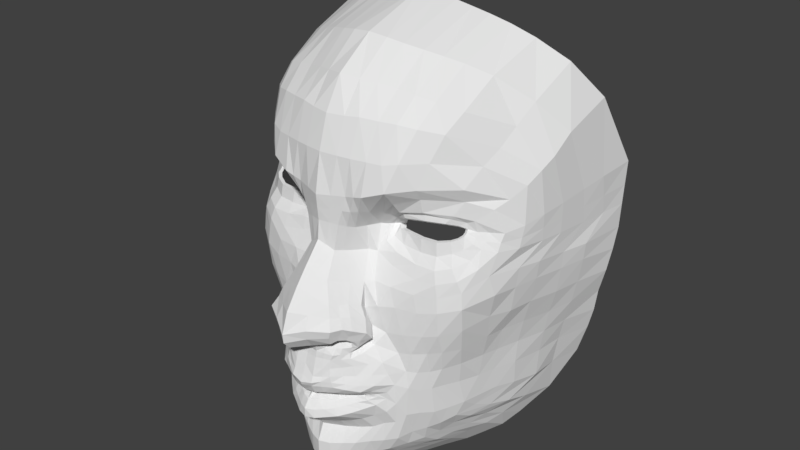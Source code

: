 # Source: CARILU.blend  (saved by Blender 2.79.0; exported with 4.5.12 LTS)
import bpy
from mathutils import Matrix  # noqa: F401  (used for matrix-valued properties, if any)

bpy.ops.wm.read_factory_settings(use_empty=True)
scene = bpy.context.scene
scene.name = 'Scene'

# ---- collections
col_collection_1 = bpy.data.collections.new('Collection 1'); scene.collection.children.link(col_collection_1)

# ---- world
world_world = bpy.data.worlds.new('World'); scene.world = world_world
world_world.color = (0.05088, 0.05088, 0.05088)
world_world.use_sun_shadow = False
world_world.sun_shadow_jitter_overblur = 0.0
world_world.cycles.sampling_method = 'MANUAL'

# ---- meshes
me_cube_001 = bpy.data.meshes.new('Cube.001')
me_cube_001.from_pydata([(0.0, -2.156, -1.71), (8.398e-09, -1.94, -1.087), (0.0, -0.6342, 0.6195), (0.0, -1.142, 0.01062), (-8.056e-06, -0.5835, 1.203), (-0.0009932, -0.6603, 1.987), (0.0, -0.4566, 3.156), (0.0, -0.1522, 4.146), (0.0, 0.4059, 5.084), (0.0, 1.573, 5.922), (0.0, 3.755, 6.657), (0.0, 5.378, 6.936), (0.0, 7.839, 6.936), (0.0, -1.903, -2.243), (0.0, -1.268, -2.471), (0.00594, -1.179, -2.55), (0.0, -1.319, -3.058), (-6.568e-10, -1.549, -3.57), (4.817e-09, -1.517, -3.676), (0.0, -0.9894, -4.044), (1.97e-09, -1.443, -4.55), (3.284e-10, -1.438, -4.84), (-6.087e-10, -0.8716, -5.171), (1.59e-17, -0.7103, -5.486), (4.379e-10, -0.9369, -6.007), (-3.503e-09, -0.9289, -6.645), (1.44e-09, 0.2016, -7.483), (0.0, 2.004, -7.57), (0.0, 3.628, -7.393), (0.0, 5.302, -7.088), (0.0, 6.85, -6.683), (-0.816, -0.389, 2.051), (-0.5536, -0.4131, 1.149), (-0.4287, -0.4542, 0.353), (-0.5835, -0.9334, -0.3189), (-0.8625, -1.194, -0.9243), (-0.964, -1.292, -1.226), (-1.116, -1.45, -1.532), (-1.015, -1.33, -1.993), (3.149e-09, -1.517, -0.4671), (-0.9392, -0.3111, 3.146), (-0.975, 0.03765, 4.205), (-0.998, 0.7377, 4.956), (-1.045, 1.751, 5.761), (-1.065, 3.952, 6.453), (-1.218, -0.9241, -1.992), (-1.395, -0.8625, -1.664), (-1.268, -0.7866, -1.308), (-1.09, -0.66, -1.003), (-0.9098, -0.3818, -0.5176), (-0.6351, -0.01939, 0.2467), (-0.7729, 0.02455, 0.9798), (-1.363, -0.3861, 2.183), (-1.818, -0.09373, 3.131), (-1.969, 0.3558, 4.152), (-2.023, 1.017, 4.764), (-2.032, 2.159, 5.514), (-2.071, 4.14, 6.199), (-1.584, -0.4911, -1.836), (-1.345, -0.681, -2.15), (-1.414, -0.3359, -1.484), (-1.247, -0.3141, -1.128), (-1.088, 0.003119, -0.5914), (-0.8787, 0.4478, 0.1831), (-0.8681, 0.4001, 0.9197), (-1.972, -0.1857, 2.403), (-2.225, 0.09363, 3.203), (-2.445, 0.5908, 4.065), (-2.546, 1.212, 4.646), (-2.541, 2.419, 5.356), (-2.609, 4.347, 5.987), (1.378e-09, -2.123, -1.999), (-1.052, -1.434, -1.751), (-1.283, -0.8846, -1.864), (-1.433, -0.5954, -2.085), (-1.107, -0.01127, -1.371), (-1.242, -0.09041, -1.521), (-1.413, -0.09151, -1.759), (-1.584, -0.2614, -2.096), (-1.433, -0.4117, -2.238), (-1.345, -0.5798, -2.345), (-1.114, 0.05913, -1.888), (-1.122, -0.1481, -2.294), (-1.124, -0.416, -2.432), (-1.124, -0.702, -2.552), (-1.109, -0.7405, -2.383), (-1.006, -0.8606, -2.382), (-0.8578, -0.9913, -2.388), (-0.4099, -0.523, 2.018), (-0.3134, -0.4968, 1.176), (-0.2156, -0.5437, 0.486), (-0.2917, -1.038, -0.1541), (-0.4313, -1.355, -0.6957), (-0.482, -1.616, -1.156), (-0.5581, -1.806, -1.542), (-0.4652, -1.511, -2.171), (-0.5467, -0.3829, 3.152), (-0.5454, -0.05721, 4.164), (-0.5454, 0.5718, 5.012), (-0.5652, 1.635, 5.857), (-0.5714, 3.854, 6.547), (-0.5261, -1.76, -1.835), (-0.3566, -1.258, -2.357), (-0.3326, -1.206, -2.559), (-0.3385, -1.337, -3.052), (-1.116, -1.154, -1.933), (-1.256, -1.117, -1.544), (-1.116, -1.039, -1.267), (-0.9767, -0.9267, -0.9642), (-0.7484, -0.657, -0.4205), (-0.5372, -0.2347, 0.2991), (-0.6723, -0.1936, 1.053), (-1.091, -0.3865, 2.115), (-1.405, -0.2003, 3.143), (-1.482, 0.1992, 4.171), (-1.526, 0.9238, 4.856), (-1.569, 1.936, 5.645), (-1.564, 4.046, 6.329), (-1.168, -1.141, -1.768), (-0.8312, -1.221, -2.003), (-1.061, -0.9796, -1.993), (-1.14, -0.8718, -2.059), (-1.217, -0.7274, -2.162), (-1.224, -0.6908, -2.339), (-0.7488, -1.075, -1.541), (-0.9873, -0.9092, -1.558), (-1.128, -0.7653, -1.613), (-1.217, -0.6005, -1.747), (-1.199, -0.5607, -2.212), (-1.035, -0.5901, -2.105), (-0.8666, -0.7611, -2.051), (-1.153, -0.3158, -1.862), (-0.6022, -1.111, -2.384), (-0.6083, -0.9566, -2.048), (-0.6268, -0.7866, -1.675), (-0.9006, -0.5774, -1.709), (-1.022, -0.4596, -1.756), (-0.2447, -0.901, -1.815), (-0.3202, -0.9625, -1.875), (-0.2788, -0.9868, -2.101), (-0.9831, -0.934, -2.566), (-0.8524, -1.094, -2.567), (-0.603, -1.171, -2.555), (0.004201, -1.22, -2.742), (-0.3343, -1.244, -2.747), (-0.588, -1.194, -2.721), (-0.791, -1.13, -2.729), (-0.9937, -0.9342, -2.721), (-1.172, -0.7311, -2.721), (-1.357, -0.3685, -2.619), (-1.486, -0.0519, -2.449), (-1.712, 0.1762, -2.074), (-1.493, 0.08236, -1.27), (-1.259, 0.2429, -0.6016), (-1.093, 0.579, 0.1485), (-1.007, 0.8217, 0.8767), (-1.925, 0.2468, 1.93), (-2.554, 0.6049, 2.132), (-3.409, 1.419, 2.033), (-2.589, 0.377, 2.481), (-3.474, 1.261, 2.444), (-1.788, 0.2598, -0.613), (-2.524, 0.358, -0.6407), (-3.18, 0.5548, -0.5899), (-3.726, 0.9338, -0.3984), (-4.085, 1.665, -0.06948), (-4.431, 2.542, 0.5478), (-4.458, 2.719, 1.175), (-4.164, 2.375, 1.981), (-3.961, 1.953, 1.774), (-4.212, 2.135, 1.087), (-4.161, 1.917, 0.5834), (-3.918, 1.371, 0.196), (-3.604, 0.8718, -0.06778), (-3.111, 0.5704, -0.2114), (-2.473, 0.4697, -0.2269), (-1.684, 0.5031, -0.08646), (0.0, -1.446, -3.361), (-0.3619, -1.488, -3.494), (-0.3469, -1.408, -3.31), (-2.068, 0.2896, -2.666), (-2.307, 0.349, -3.214), (-2.393, 0.3395, -3.749), (-1.773, -0.05727, -2.937), (-1.521, -0.3473, -2.949), (-1.248, -0.6866, -2.952), (-1.017, -0.9165, -2.984), (-0.7849, -1.16, -2.998), (-0.6012, -1.26, -3.021), (-0.5896, -1.291, -3.285), (-0.8134, -1.209, -3.231), (-1.078, -0.9275, -3.237), (-1.334, -0.6776, -3.257), (-1.635, -0.3653, -3.242), (-1.914, 0.01489, -3.313), (-0.5961, -1.344, -3.419), (-0.8515, -1.197, -3.419), (-1.173, -0.952, -3.463), (-1.449, -0.6927, -3.53), (-1.746, -0.379, -3.567), (-2.06, 0.1212, -3.664), (-2.108, 0.1476, -4.304), (-0.2434, -0.8301, -5.175), (-0.6586, -0.6453, -5.14), (-0.9879, -0.4994, -5.045), (-1.288, -0.3871, -4.908), (-1.578, -0.204, -4.754), (-1.898, -0.04383, -4.58), (-2.302, 0.374, -4.738), (-0.2591, -0.5639, -5.504), (-0.69, -0.4174, -5.45), (-1.092, -0.271, -5.368), (-1.471, -0.121, -5.257), (-1.742, 0.03906, -5.1), (-2.041, 0.194, -5.01), (-3.528, 2.316, -4.372), (-4.187, 1.827, -0.6957), (-3.991, 1.907, -1.467), (-3.835, 2.071, -2.26), (-3.651, 2.154, -2.997), (-3.537, 2.148, -3.743), (-2.557, 0.6613, -4.702), (-2.839, 0.9861, -4.723), (-3.042, 1.33, -4.677), (-3.321, 1.779, -4.577), (-1.989, 0.2134, -1.174), (-2.656, 0.3501, -1.174), (-3.219, 0.5242, -1.047), (-3.765, 0.9121, -0.8953), (-2.234, 0.2514, -1.993), (-2.793, 0.4166, -1.91), (-3.204, 0.6063, -1.811), (-3.683, 1.071, -1.662), (-2.449, 0.3763, -2.595), (-2.85, 0.5941, -2.521), (-3.204, 0.8259, -2.45), (-3.532, 1.267, -2.418), (-2.59, 0.4894, -3.206), (-2.835, 0.7565, -3.205), (-3.089, 0.9718, -3.123), (-3.404, 1.446, -3.038), (-2.626, 0.607, -3.863), (-2.841, 0.8478, -3.825), (-3.031, 1.146, -3.782), (-3.289, 1.546, -3.748), (-2.785, 0.667, 3.195), (-3.624, 1.856, 2.95), (-4.412, 2.794, 2.31), (-2.963, 1.07, 3.905), (-3.773, 2.393, 3.344), (-4.562, 3.213, 2.648), (-3.095, 1.692, 4.383), (-3.877, 2.93, 3.81), (-4.658, 3.649, 2.936), (-3.152, 2.837, 5.054), (-3.988, 3.603, 4.319), (-4.7, 4.315, 3.421), (-3.267, 4.591, 5.675), (-4.064, 5.119, 5.052), (-4.714, 5.957, 3.944), (-5.044, 7.08, 1.751), (-4.628, 3.369, 1.31), (-4.737, 4.129, 1.41), (-4.841, 5.022, 1.535), (-4.964, 5.842, 1.67), (-5.047, 6.942, 0.4329), (-4.601, 3.424, 0.4981), (-4.72, 4.152, 0.4833), (-4.833, 5.176, 0.4592), (-4.94, 6.084, 0.4461), (-5.028, 6.912, -0.318), (-4.407, 2.621, -0.09069), (-4.587, 3.36, -0.1361), (-4.718, 4.385, -0.2239), (-4.9, 5.293, -0.2667), (-3.702, 2.836, -4.444), (-4.34, 2.594, -0.7207), (-4.216, 2.602, -1.52), (-3.953, 2.637, -2.25), (-3.791, 2.651, -2.998), (-3.707, 2.657, -3.718), (-3.905, 3.474, -4.524), (-4.511, 3.358, -0.7021), (-4.364, 3.357, -1.508), (-4.177, 3.36, -2.234), (-4.023, 3.365, -2.981), (-3.963, 3.368, -3.716), (-4.08, 4.377, -4.644), (-4.686, 4.385, -0.7661), (-4.574, 4.382, -1.576), (-4.389, 4.371, -2.306), (-4.268, 4.367, -3.025), (-4.15, 4.368, -3.753), (-4.091, 5.271, -4.656), (-4.85, 5.293, -0.795), (-4.725, 5.285, -1.591), (-4.586, 5.273, -2.301), (-4.401, 5.263, -3.023), (-4.249, 5.261, -3.728), (-4.27, 6.422, -4.721), (-4.998, 6.75, -1.004), (-4.923, 6.601, -1.697), (-4.727, 6.604, -2.485), (-4.639, 6.598, -3.181), (-4.504, 6.55, -3.821), (-3.893, 5.535, -5.801), (-3.395, 2.212, -4.872), (-3.553, 2.769, -5.108), (-3.741, 3.485, -5.275), (-3.809, 4.303, -5.52), (-8.757e-10, -0.4732, -7.24), (-0.35, -0.8202, -6.002), (-0.6999, -0.6449, -5.937), (-1.05, -0.4551, -5.873), (-1.4, -0.2066, -5.78), (-1.736, 0.03051, -5.72), (-2.052, 0.2903, -5.648), (-2.293, 0.6721, -5.505), (-2.59, 0.9678, -5.391), (-2.858, 1.27, -5.263), (-3.132, 1.65, -5.074), (-0.3575, -0.8004, -6.582), (-0.7149, -0.5841, -6.491), (-1.072, -0.2946, -6.4), (-1.427, -0.004643, -6.283), (-1.77, 0.2578, -6.14), (-2.106, 0.6843, -6.025), (-2.438, 1.07, -5.882), (-2.682, 1.482, -5.747), (-2.942, 1.826, -5.522), (-3.256, 2.179, -5.336), (-4.379e-09, -0.7743, -6.92), (-3.349, 2.861, -5.589), (-3.064, 2.445, -5.849), (-2.775, 1.991, -6.057), (-2.522, 1.561, -6.209), (-2.154, 1.105, -6.3), (-1.796, 0.6612, -6.416), (-1.449, 0.2464, -6.546), (-1.087, -0.1222, -6.679), (-0.7247, -0.403, -6.779), (-0.3623, -0.6252, -6.849), (-3.464, 3.606, -5.938), (-3.216, 3.108, -6.157), (-2.849, 2.647, -6.363), (-2.574, 2.198, -6.522), (-2.21, 1.71, -6.648), (-1.836, 1.225, -6.779), (-1.463, 0.6815, -6.885), (-1.098, 0.283, -7.007), (-0.7317, -0.04224, -7.123), (-0.3659, -0.2943, -7.211), (-0.3654, 0.3352, -7.45), (-0.7308, 0.5865, -7.402), (-1.096, 1.014, -7.346), (-1.464, 1.466, -7.248), (-1.835, 1.94, -7.185), (-2.198, 2.492, -7.098), (-2.561, 3.043, -7.031), (-2.886, 3.509, -6.881), (-3.251, 3.95, -6.671), (-3.485, 4.565, -6.408), (-0.3227, -1.446, -3.629), (-0.597, -1.337, -3.59), (-0.8942, -1.172, -3.582), (-1.207, -0.9834, -3.629), (-1.498, -0.6884, -3.731), (-1.638, -0.3909, -3.798), (-1.912, -0.02136, -3.913), (-1.888, -0.01546, -4.139), (-1.692, -0.2672, -4.311), (-1.419, -0.5329, -4.443), (-0.2871, -1.368, -4.807), (-0.5741, -1.195, -4.742), (-0.8847, -1.023, -4.661), (-1.172, -0.7719, -4.557), (5.692e-09, -1.371, -3.915), (-1.705, -0.1899, -3.957), (-1.721, -0.19, -4.035), (-0.3384, -1.346, -3.877), (-0.5983, -1.26, -3.823), (-0.8582, -1.095, -3.816), (-1.11, -0.9064, -3.841), (-1.414, -0.606, -3.885), (-1.565, -0.3875, -3.914), (-0.2543, -1.334, -4.548), (-0.5087, -1.178, -4.499), (-0.763, -1.014, -4.441), (-1.017, -0.7799, -4.353), (-1.258, -0.5663, -4.247), (-1.501, -0.4087, -4.162), (2.956e-09, -1.287, -4.321), (3.284e-09, -1.196, -4.011), (-0.3294, -1.125, -3.98), (-0.6039, -1.062, -3.956), (-0.8392, -0.9448, -3.94), (-1.058, -0.7796, -3.932), (-1.357, -0.5059, -3.945), (-1.486, -0.3743, -3.965), (-1.614, -0.305, -3.978), (-1.607, -0.3058, -4.025), (-0.2667, -1.172, -4.29), (-0.4863, -1.01, -4.251), (-0.7372, -0.8792, -4.22), (-0.9411, -0.7172, -4.174), (-1.187, -0.521, -4.11), (-1.43, -0.4061, -4.052), (-0.2353, -0.7462, -4.044), (-0.5019, -0.66, -4.021), (-0.7451, -0.5894, -4.005), (-0.9878, -0.5264, -4.005), (-1.215, -0.381, -3.995), (-1.355, -0.3534, -3.993), (-1.185, 0.9922, 0.8516), (-1.917, 0.5104, 1.6), (-2.555, 0.6977, 1.716), (-3.18, 1.193, 1.626), (-3.605, 1.6, 1.455), (-3.856, 1.896, 1.094), (-3.839, 1.601, 0.6969), (-3.691, 1.332, 0.4171), (-3.411, 0.8837, 0.2603), (-3.013, 0.6504, 0.1468), (-2.418, 0.6156, 0.1546), (-1.729, 0.6267, 0.2891), (-1.297, 0.7347, 0.4399), (-3.632, 1.675, 1.126), (-3.398, 1.535, 1.371), (-3.098, 1.184, 1.519), (-2.558, 0.8171, 1.606), (-1.94, 0.6463, 1.534), (-1.266, 1.134, 0.8384), (-1.393, 0.9354, 0.5693), (-1.799, 0.845, 0.4636), (-2.404, 0.8216, 0.4435), (-2.915, 0.8587, 0.4663), (-3.286, 1.053, 0.6005), (-3.499, 1.28, 0.7037), (-3.657, 1.477, 0.8379), (-3.425, 1.392, 1.036), (-3.415, 1.55, 1.185), (-3.249, 1.38, 1.29), (-3.001, 1.097, 1.383), (-2.555, 0.8007, 1.441), (-1.965, 0.6783, 1.384), (-1.387, 1.22, 0.8461), (-1.517, 1.041, 0.7911), (-1.83, 0.9575, 0.8206), (-2.376, 0.8759, 0.8358), (-2.878, 0.9007, 0.8594), (-3.214, 1.071, 0.9225), (-3.367, 1.23, 0.9841), (-0.0003139, -0.6218, 1.595), (-0.6909, -0.3976, 1.599), (-1.083, -0.1738, 1.612), (-1.219, 0.1219, 1.539), (-0.3637, -0.509, 1.597), (-0.8927, -0.284, 1.58), (-1.353, 0.533, 1.394), (-1.464, 0.7559, 1.287), (-1.546, 0.9054, 1.201), (-1.623, 0.9994, 1.134), (-4.438, 2.627, 0.8368), (-4.167, 2.026, 0.8226), (-4.609, 3.4, 0.871), (-4.728, 4.141, 0.9055), (-4.837, 5.106, 0.9497), (-4.951, 5.974, 1.004), (-5.045, 7.005, 1.034), (-3.838, 1.742, 0.8819), (-3.65, 1.594, 0.9758), (-3.439, 1.481, 1.105), (-3.215, 1.413, 1.241), (-2.983, 1.148, 1.329), (-2.567, 0.87, 1.383), (-2.014, 0.7558, 1.329), (-3.34, 1.434, 1.024), (-3.333, 1.573, 1.154), (-1.538, 1.285, 0.8566), (-1.655, 1.127, 0.8073), (-1.927, 1.051, 0.8336), (-2.406, 0.978, 0.8477), (-2.851, 1.0, 0.8684), (-3.149, 1.154, 0.9243), (-3.288, 1.292, 0.9777), (-1.742, 1.088, 1.112), (-3.353, 1.511, 1.084)], [(10, 11), (11, 12), (27, 26), (28, 27), (29, 28), (30, 29)], [(456, 452, 5, 88), (90, 2, 4, 89), (91, 90, 33, 34), (92, 91, 34, 35), (92, 93, 1, 39), (94, 93, 36, 37), (101, 71, 0, 94), (96, 40, 31, 88), (97, 41, 40, 96), (98, 42, 41, 97), (99, 43, 42, 98), (100, 44, 43, 99), (118, 72, 37, 106), (107, 47, 46, 106), (108, 48, 47, 107), (109, 49, 48, 108), (110, 50, 49, 109), (111, 51, 50, 110), (457, 454, 51, 111), (113, 53, 52, 112), (114, 54, 53, 113), (115, 55, 54, 114), (116, 56, 55, 115), (117, 57, 56, 116), (74, 59, 45, 73), (47, 60, 58, 46), (48, 61, 60, 47), (49, 62, 61, 48), (50, 63, 62, 49), (51, 64, 63, 50), (454, 455, 64, 51), (53, 66, 65, 52), (54, 67, 66, 53), (55, 68, 67, 54), (56, 69, 68, 55), (57, 70, 69, 56), (58, 74, 73, 46), (105, 38, 72, 118), (95, 13, 71, 101), (80, 59, 74, 79), (78, 79, 74, 58), (77, 78, 58, 60), (76, 77, 60, 61), (75, 76, 61, 62), (77, 76, 75, 81), (78, 77, 81, 82), (79, 78, 82, 83), (80, 79, 83, 84), (38, 95, 101, 72), (10, 100, 99, 9), (9, 99, 98, 8), (8, 98, 97, 7), (7, 97, 96, 6), (6, 96, 88, 5), (72, 101, 94, 37), (0, 1, 93, 94), (35, 36, 93, 92), (39, 3, 91, 92), (3, 2, 90, 91), (33, 90, 89, 32), (453, 456, 88, 31), (14, 13, 95, 102), (15, 14, 102, 103), (144, 143, 15, 103), (45, 105, 118, 73), (44, 117, 116, 43), (43, 116, 115, 42), (42, 115, 114, 41), (41, 114, 113, 40), (40, 113, 112, 31), (453, 457, 111, 32), (32, 111, 110, 33), (33, 110, 109, 34), (34, 109, 108, 35), (35, 108, 107, 36), (36, 107, 106, 37), (73, 118, 106, 46), (80, 123, 122, 59), (122, 121, 45, 59), (121, 120, 105, 45), (120, 119, 38, 105), (85, 123, 80, 84), (119, 120, 125, 124), (120, 121, 126, 125), (121, 122, 127, 126), (86, 87, 130, 129), (85, 86, 129, 128), (123, 85, 128, 122), (127, 122, 128, 131), (130, 87, 132, 133), (129, 136, 131, 128), (130, 135, 136, 129), (135, 130, 133, 134), (126, 127, 131, 136), (125, 126, 136, 135), (124, 125, 135, 134), (38, 119, 102, 95), (137, 102, 119, 124), (134, 138, 137, 124), (139, 138, 134, 133), (102, 137, 138, 139), (133, 132, 102, 139), (84, 140, 86, 85), (87, 86, 140, 141), (132, 87, 141, 142), (103, 102, 132, 142), (104, 16, 143, 144), (142, 145, 144, 103), (141, 146, 145, 142), (140, 147, 146, 141), (84, 148, 147, 140), (83, 149, 148, 84), (82, 150, 149, 83), (81, 151, 150, 82), (152, 151, 81, 75), (62, 153, 152, 75), (63, 154, 153, 62), (64, 155, 154, 63), (455, 458, 155, 64), (157, 156, 65, 159), (158, 157, 159, 160), (154, 176, 161, 153), (161, 176, 175, 162), (162, 175, 174, 163), (163, 174, 173, 164), (164, 173, 172, 165), (165, 172, 171, 166), (462, 463, 170, 167), (167, 170, 169, 168), (158, 160, 168, 169), (179, 177, 16, 104), (177, 179, 178, 17), (150, 151, 180, 183), (149, 150, 183, 184), (148, 149, 184, 185), (147, 148, 185, 186), (146, 147, 186, 187), (188, 145, 146, 187), (104, 144, 145, 188), (179, 104, 188, 189), (187, 190, 189, 188), (186, 191, 190, 187), (185, 192, 191, 186), (184, 193, 192, 185), (183, 194, 193, 184), (181, 194, 183, 180), (178, 179, 189, 195), (190, 196, 195, 189), (191, 197, 196, 190), (192, 198, 197, 191), (193, 199, 198, 192), (194, 200, 199, 193), (200, 194, 181, 182), (182, 208, 201, 200), (201, 208, 214, 207), (207, 214, 213, 206), (206, 213, 212, 205), (205, 212, 211, 204), (204, 211, 210, 203), (203, 210, 209, 202), (23, 22, 202, 209), (182, 241, 221, 208), (222, 221, 241, 242), (223, 222, 242, 243), (224, 223, 243, 244), (220, 215, 224, 244), (182, 181, 237, 241), (238, 242, 241, 237), (239, 243, 242, 238), (240, 244, 243, 239), (220, 244, 240, 219), (181, 180, 233, 237), (234, 238, 237, 233), (235, 239, 238, 234), (236, 240, 239, 235), (219, 240, 236, 218), (180, 151, 229, 233), (230, 234, 233, 229), (231, 235, 234, 230), (232, 236, 235, 231), (218, 236, 232, 217), (151, 152, 225, 229), (226, 230, 229, 225), (227, 231, 230, 226), (228, 232, 231, 227), (217, 232, 228, 216), (152, 153, 161, 225), (162, 226, 225, 161), (163, 227, 226, 162), (164, 228, 227, 163), (165, 216, 228, 164), (66, 245, 159, 65), (160, 159, 245, 246), (168, 160, 246, 247), (67, 248, 245, 66), (246, 245, 248, 249), (247, 246, 249, 250), (68, 251, 248, 67), (249, 248, 251, 252), (250, 249, 252, 253), (69, 254, 251, 68), (252, 251, 254, 255), (253, 252, 255, 256), (70, 257, 254, 69), (255, 254, 257, 258), (256, 255, 258, 259), (167, 168, 247, 261), (250, 262, 261, 247), (253, 263, 262, 250), (256, 264, 263, 253), (259, 260, 264, 256), (462, 167, 261, 464), (465, 267, 266, 464), (466, 268, 267, 465), (467, 269, 268, 466), (468, 265, 269, 467), (165, 166, 266, 271), (267, 272, 271, 266), (268, 273, 272, 267), (269, 274, 273, 268), (265, 270, 274, 269), (216, 165, 271, 276), (217, 216, 276, 277), (218, 217, 277, 278), (219, 218, 278, 279), (220, 219, 279, 280), (215, 220, 280, 275), (279, 278, 284, 285), (277, 276, 282, 283), (275, 280, 286, 281), (280, 279, 285, 286), (278, 277, 283, 284), (285, 284, 290, 291), (283, 282, 288, 289), (286, 285, 291, 292), (284, 283, 289, 290), (281, 286, 292, 287), (291, 290, 296, 297), (289, 288, 294, 295), (292, 291, 297, 298), (290, 289, 295, 296), (287, 292, 298, 293), (297, 296, 302, 303), (295, 294, 300, 301), (298, 297, 303, 304), (296, 295, 301, 302), (293, 298, 304, 299), (272, 282, 276, 271), (273, 288, 282, 272), (274, 294, 288, 273), (270, 300, 294, 274), (224, 215, 275, 306), (281, 307, 306, 275), (287, 308, 307, 281), (293, 309, 308, 287), (305, 309, 293, 299), (224, 306, 320, 223), (223, 320, 319, 222), (222, 319, 318, 221), (221, 318, 317, 208), (208, 317, 316, 214), (214, 316, 315, 213), (213, 315, 314, 212), (212, 314, 313, 211), (211, 313, 312, 210), (210, 312, 311, 209), (24, 23, 209, 311), (307, 330, 320, 306), (320, 330, 329, 319), (319, 329, 328, 318), (318, 328, 327, 317), (317, 327, 326, 316), (316, 326, 325, 315), (315, 325, 324, 314), (314, 324, 323, 313), (313, 323, 322, 312), (312, 322, 321, 311), (25, 24, 311, 321), (308, 332, 330, 307), (329, 330, 332, 333), (328, 329, 333, 334), (327, 328, 334, 335), (326, 327, 335, 336), (325, 326, 336, 337), (324, 325, 337, 338), (323, 324, 338, 339), (322, 323, 339, 340), (321, 322, 340, 341), (331, 25, 321, 341), (309, 342, 332, 308), (333, 332, 342, 343), (334, 333, 343, 344), (335, 334, 344, 345), (336, 335, 345, 346), (337, 336, 346, 347), (338, 337, 347, 348), (339, 338, 348, 349), (340, 339, 349, 350), (341, 340, 350, 351), (310, 331, 341, 351), (305, 361, 342, 309), (342, 361, 360, 343), (343, 360, 359, 344), (344, 359, 358, 345), (345, 358, 357, 346), (346, 357, 356, 347), (347, 356, 355, 348), (348, 355, 354, 349), (349, 354, 353, 350), (350, 353, 352, 351), (26, 310, 351, 352), (18, 17, 178, 362), (195, 363, 362, 178), (196, 364, 363, 195), (197, 365, 364, 196), (198, 366, 365, 197), (199, 367, 366, 198), (200, 368, 367, 199), (201, 369, 368, 200), (207, 370, 369, 201), (206, 371, 370, 207), (206, 205, 375, 371), (205, 204, 374, 375), (204, 203, 373, 374), (203, 202, 372, 373), (21, 372, 202, 22), (369, 378, 377, 368), (368, 377, 384, 367), (367, 384, 383, 366), (366, 383, 382, 365), (365, 382, 381, 364), (364, 381, 380, 363), (363, 380, 379, 362), (376, 18, 362, 379), (369, 370, 390, 378), (370, 371, 389, 390), (371, 375, 388, 389), (375, 374, 387, 388), (374, 373, 386, 387), (373, 372, 385, 386), (20, 385, 372, 21), (392, 376, 379, 393), (380, 394, 393, 379), (381, 395, 394, 380), (382, 396, 395, 381), (383, 397, 396, 382), (384, 398, 397, 383), (377, 399, 398, 384), (378, 400, 399, 377), (378, 390, 406, 400), (390, 389, 405, 406), (389, 388, 404, 405), (388, 387, 403, 404), (387, 386, 402, 403), (386, 385, 401, 402), (385, 20, 391, 401), (407, 401, 391, 19), (402, 401, 407, 408), (403, 402, 408, 409), (404, 403, 409, 410), (405, 404, 410, 411), (406, 405, 411, 412), (407, 19, 392, 393), (394, 408, 407, 393), (395, 409, 408, 394), (396, 410, 409, 395), (397, 411, 410, 396), (398, 412, 411, 397), (399, 400, 406, 398), (406, 412, 398), (458, 459, 413, 155), (157, 415, 414, 156), (158, 416, 415, 157), (169, 417, 416, 158), (170, 418, 417, 169), (463, 469, 418, 170), (172, 420, 419, 171), (173, 421, 420, 172), (174, 422, 421, 173), (175, 423, 422, 174), (176, 424, 423, 175), (154, 425, 424, 176), (154, 155, 413, 425), (469, 470, 426, 418), (419, 420, 437, 438), (420, 421, 436, 437), (421, 422, 435, 436), (422, 423, 434, 435), (423, 424, 433, 434), (424, 425, 432, 433), (425, 413, 431, 432), (459, 414, 430, 460), (414, 415, 429, 430), (415, 416, 428, 429), (416, 417, 427, 428), (417, 418, 426, 427), (470, 438, 439, 471), (427, 426, 440, 441), (428, 427, 441, 442), (429, 428, 442, 443), (430, 429, 443, 444), (460, 430, 444, 461), (432, 431, 445, 446), (433, 432, 446, 447), (434, 433, 447, 448), (435, 434, 448, 449), (436, 435, 449, 450), (437, 436, 450, 451), (437, 451, 439, 438), (431, 460, 461, 445), (413, 459, 460, 431), (156, 414, 459, 458), (65, 156, 458, 455), (31, 112, 457, 453), (32, 89, 456, 453), (52, 65, 455, 454), (112, 52, 454, 457), (89, 4, 452, 456), (426, 470, 471, 440), (419, 438, 470, 469), (171, 419, 469, 463), (260, 468, 467, 264), (264, 467, 466, 263), (263, 466, 465, 262), (262, 465, 464, 261), (166, 462, 464, 266), (166, 171, 463, 462), (444, 443, 474, 475), (443, 442, 473, 474), (442, 441, 472, 473), (451, 450, 483, 484), (448, 447, 480, 481), (445, 461, 485, 478), (439, 451, 484, 476), (471, 439, 476, 486), (449, 448, 481, 482), (446, 445, 478, 479), (450, 449, 482, 483), (440, 471, 486, 477), (447, 446, 479, 480), (461, 444, 475, 485), (440, 477, 472, 441)])
me_cube_001.use_remesh_preserve_volume = False
me_cube_001.use_remesh_preserve_attributes = False
me_cube_001.use_mirror_vertex_groups = False
me_cube_001.update()

# ---- objects
ob_cube = bpy.data.objects.new('Cube', me_cube_001)

# ---- transforms, parenting, visibility, modifiers, constraints
ob_cube.location = (0.0, -5.378, 1.015)
ob_cube.lineart.crease_threshold = 0.0
_m = ob_cube.modifiers.new('Mirror', 'MIRROR')

# ---- collection membership
col_collection_1.objects.link(ob_cube)

# ---- scene / render settings (as saved in the file)
scene.frame_start = 1; scene.frame_end = 250; scene.frame_set(1)
scene.render.engine = 'BLENDER_EEVEE_NEXT'
scene.render.resolution_percentage = 50
scene.render.dither_intensity = 0.0
scene.cycles.use_denoising = False
scene.cycles.samples = 128
scene.cycles.sampling_pattern = 'TABULATED_SOBOL'
scene.cycles.use_adaptive_sampling = False
scene.cycles.use_light_tree = False
scene.cycles.blur_glossy = 0.0
scene.cycles.sample_clamp_indirect = 0.0
scene.view_settings.view_transform = 'Standard'
bpy.context.view_layer.update()

# ---- added for rendering (the .blend has no active camera and no usable light): camera, sun
cam_auto = bpy.data.cameras.new('AutoCamera')
cam_auto.lens = 50.0
cam_auto.sensor_width = 36.0
cam_auto.clip_end = 1000.0
ob_auto_camera = bpy.data.objects.new('AutoCamera', cam_auto)
scene.collection.objects.link(ob_auto_camera)
ob_auto_camera.location = (18.7852, -25.0791, 15.7258)
ob_auto_camera.rotation_euler = (1.09748, -7.21219e-08, 0.694738)
scene.camera = ob_auto_camera
light_auto_sun = bpy.data.lights.new('AutoSun', 'SUN')
light_auto_sun.energy = 3.0
light_auto_sun.angle = 0.0523599
ob_auto_sun = bpy.data.objects.new('AutoSun', light_auto_sun)
scene.collection.objects.link(ob_auto_sun)
ob_auto_sun.rotation_euler = (0.872665, 0.174533, 0.523599)
bpy.context.view_layer.update()

